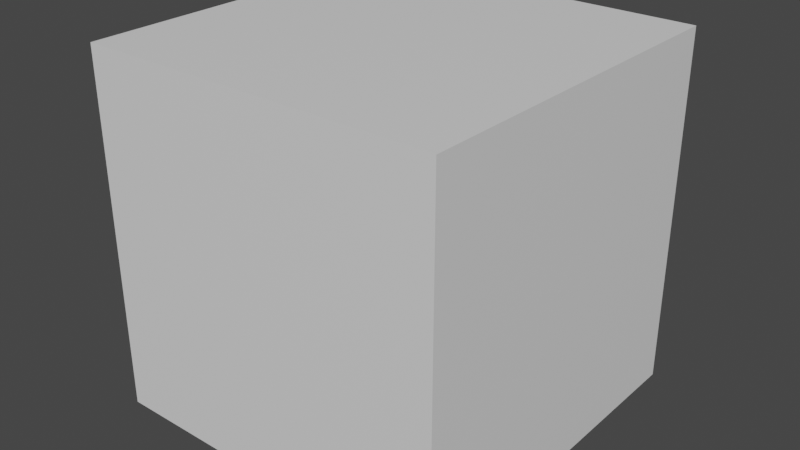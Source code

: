 # Source: startup.blend  (saved by Blender 2.80.29; exported with 4.5.12 LTS)
import bpy
from mathutils import Matrix  # noqa: F401  (used for matrix-valued properties, if any)

bpy.ops.wm.read_factory_settings(use_empty=True)
scene = bpy.context.scene
scene.name = 'Scene'

# ---- materials (node trees are filled in below, after node groups)
mat_material = bpy.data.materials.new('Material')
mat_material.alpha_threshold = 0.0
mat_material.use_transparent_shadow = False
mat_material.roughness = 0.5
mat_material.line_color = (0.0, 0.0, 0.0, 1.0)

# ---- material node trees
mat_material.use_nodes = True; mat_material.node_tree.nodes.clear()
_N = mat_material.node_tree.nodes; _L = mat_material.node_tree.links
n0 = _N.new('ShaderNodeOutputMaterial'); n0.name = 'Material Output'; n0.location = (300, 300)
n1 = _N.new('ShaderNodeBsdfPrincipled'); n1.name = 'Principled BSDF'; n1.location = (10, 300)
n1.distribution = 'GGX'
n1.subsurface_method = 'BURLEY'
n1.inputs[3].default_value = 1.45
_L.new(n1.outputs[0], n0.inputs[0])
n0.is_active_output = True

# ---- world
world_world = bpy.data.worlds.new('World'); scene.world = world_world
world_world.color = (0.05088, 0.05088, 0.05088)
world_world.use_sun_shadow = False
world_world.sun_shadow_jitter_overblur = 0.0

# ---- meshes
me_cube = bpy.data.meshes.new('Cube')
me_cube.from_pydata([(1.0, 1.0, 1.0), (1.0, 1.0, -1.0), (1.0, -1.0, 1.0), (1.0, -1.0, -1.0), (-1.0, 1.0, 1.0), (-1.0, 1.0, -1.0), (-1.0, -1.0, 1.0), (-1.0, -1.0, -1.0)], [], [(0, 4, 6, 2), (3, 2, 6, 7), (7, 6, 4, 5), (5, 1, 3, 7), (1, 0, 2, 3), (5, 4, 0, 1)])
_uv = me_cube.uv_layers.new(name='UVMap')
_uv.uv.foreach_set('vector', [0.375, 0.0, 0.625, 0.0, 0.625, 0.25, 0.375, 0.25, 0.375, 0.25, 0.625, 0.25, 0.625, 0.5, 0.375, 0.5, 0.375, 0.5, 0.625, 0.5, 0.625, 0.75, 0.375, 0.75, 0.375, 0.75, 0.625, 0.75, 0.625, 1.0, 0.375, 1.0, 0.125, 0.5, 0.375, 0.5, 0.375, 0.75, 0.125, 0.75, 0.625, 0.5, 0.875, 0.5, 0.875, 0.75, 0.625, 0.75])
me_cube.materials.append(mat_material)
me_cube.use_remesh_preserve_volume = False
me_cube.use_remesh_preserve_attributes = False
me_cube.use_mirror_vertex_groups = False
me_cube.update()

# ---- objects
ob_cube = bpy.data.objects.new('Cube', me_cube)

# ---- transforms, parenting, visibility, modifiers, constraints
ob_cube.location = (0.0, 0.0, 0.0)
ob_cube.lock_rotations_4d = False
ob_cube.empty_display_type = 'ARROWS'
ob_cube.lineart.crease_threshold = 0.0

# ---- collection membership
scene.collection.objects.link(ob_cube)

# ---- scene / render settings (as saved in the file)
scene.frame_start = 1; scene.frame_end = 250; scene.frame_set(1)
scene.render.engine = 'BLENDER_EEVEE_NEXT'
scene.render.motion_blur_shutter = 1.0
scene.cycles.use_denoising = False
scene.cycles.samples = 128
scene.cycles.sampling_pattern = 'TABULATED_SOBOL'
scene.cycles.use_adaptive_sampling = False
scene.cycles.use_light_tree = False
scene.view_settings.view_transform = 'Filmic'
bpy.context.view_layer.update()

# ---- added for rendering (the .blend has no active camera and no usable light): camera, sun
cam_auto = bpy.data.cameras.new('AutoCamera')
cam_auto.lens = 50.0
cam_auto.sensor_width = 36.0
cam_auto.clip_end = 1000.0
ob_auto_camera = bpy.data.objects.new('AutoCamera', cam_auto)
scene.collection.objects.link(ob_auto_camera)
ob_auto_camera.location = (3.20507, -3.84609, 2.56406)
ob_auto_camera.rotation_euler = (1.09748, -7.21219e-08, 0.694738)
scene.camera = ob_auto_camera
light_auto_sun = bpy.data.lights.new('AutoSun', 'SUN')
light_auto_sun.energy = 3.0
light_auto_sun.angle = 0.0523599
ob_auto_sun = bpy.data.objects.new('AutoSun', light_auto_sun)
scene.collection.objects.link(ob_auto_sun)
ob_auto_sun.rotation_euler = (0.872665, 0.174533, 0.523599)
bpy.context.view_layer.update()

